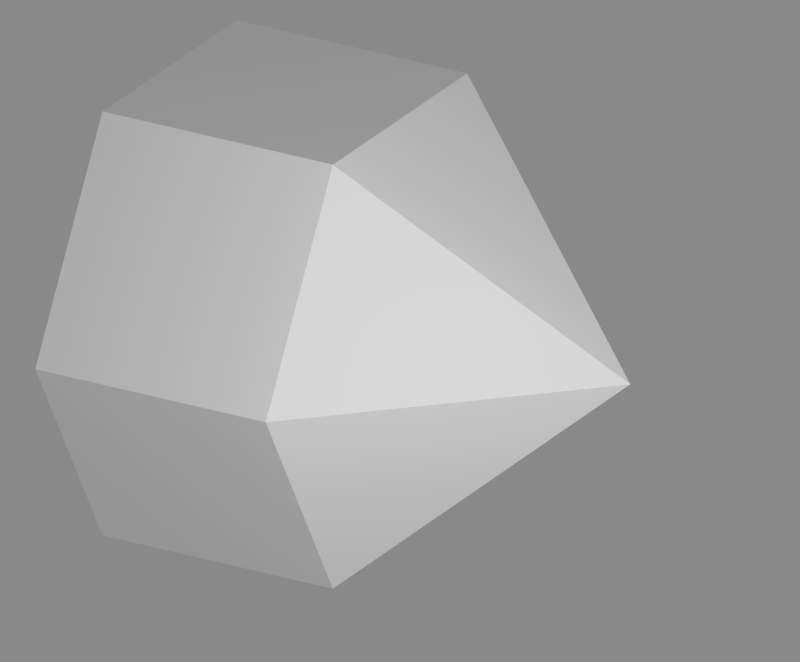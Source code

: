 # Source: bullet-double.blend  (saved by Blender 2.75.0; exported with 4.5.12 LTS)
import bpy
from mathutils import Matrix  # noqa: F401  (used for matrix-valued properties, if any)

bpy.ops.wm.read_factory_settings(use_empty=True)
scene = bpy.context.scene
scene.name = 'Scene'

# ---- collections
col_collection_1 = bpy.data.collections.new('Collection 1'); scene.collection.children.link(col_collection_1)

# ---- materials (node trees are filled in below, after node groups)
mat_material = bpy.data.materials.new('Material')
mat_material.alpha_threshold = 0.0
mat_material.diffuse_color = (0.4964, 1.0, 1.0, 1.0)
mat_material.roughness = 0.5
mat_material.specular_intensity = 1.0

# ---- material node trees
mat_material.use_nodes = True; mat_material.node_tree.nodes.clear()
_N = mat_material.node_tree.nodes; _L = mat_material.node_tree.links
n0 = _N.new('ShaderNodeBsdfDiffuse'); n0.name = 'Diffuse BSDF'; n0.location = (-116, 353)
n0.inputs[0].default_value = (1.0, 1.0, 1.0, 1.0)
n1 = _N.new('ShaderNodeMixShader'); n1.name = 'Mix Shader'; n1.location = (92, 354)
n1.inputs[0].default_value = 0.0
n2 = _N.new('ShaderNodeOutputMaterial'); n2.name = 'Material Output'; n2.location = (293, 297)
_L.new(n0.outputs[0], n1.inputs[1])
_L.new(n1.outputs[0], n2.inputs[0])
n2.is_active_output = True

# ---- world
world_world = bpy.data.worlds.new('World'); scene.world = world_world
world_world.use_nodes = True; world_world.node_tree.nodes.clear()
_N = world_world.node_tree.nodes; _L = world_world.node_tree.links
n0 = _N.new('ShaderNodeOutputWorld'); n0.name = 'World Output'; n0.location = (300, 300)
n1 = _N.new('ShaderNodeBackground'); n1.name = 'Background'; n1.location = (10, 300)
n1.inputs[0].default_value = (1.0, 1.0, 1.0, 1.0)
n1.inputs[1].default_value = 0.25
_L.new(n1.outputs[0], n0.inputs[0])
n0.is_active_output = True
world_world.color = (0.05088, 0.05088, 0.05088)
world_world.use_sun_shadow = False
world_world.sun_shadow_jitter_overblur = 0.0
world_world.cycles.sampling_method = 'MANUAL'
world_world.cycles.sample_map_resolution = 256

# ---- cameras
cam_camera = bpy.data.cameras.new('Camera')
cam_camera.type = 'ORTHO'
cam_camera.clip_end = 100.0
cam_camera.lens = 20.26
cam_camera.sensor_width = 32.0
cam_camera.sensor_height = 18.0
cam_camera.ortho_scale = 3.0
cam_camera.dof.focus_distance = 0.0

# ---- lights
light_lamp = bpy.data.lights.new('Lamp', 'POINT')
light_lamp.transmission_factor = 0.0
light_lamp.cutoff_distance = 30.0
light_lamp.energy = 256.0
light_lamp.shadow_buffer_clip_start = 1.001
light_lamp.shadow_soft_size = 0.1
light_lamp.shadow_maximum_resolution = 0.006
light_lamp.use_absolute_resolution = True
light_lamp.cycles.use_multiple_importance_sampling = False

# ---- meshes
me_cylinder = bpy.data.meshes.new('Cylinder')
me_cylinder.from_pydata([(1.0, 0.0, 5.96e-08), (-1.0, 1.0, -5.96e-08), (0.0, 1.0, 5.96e-08), (-1.0, 0.5, -0.866), (1.192e-07, 0.5, -0.866), (-1.0, -0.5, -0.866), (1.192e-07, -0.5, -0.866), (-1.0, -1.0, 0.0), (0.0, -1.0, 1.788e-07), (-1.0, -0.5, 0.866), (0.0, -0.5, 0.866), (-1.0, 0.5, 0.866), (0.0, 0.5, 0.866), (-1.0, -7.451e-08, 0.0)], [], [(0, 4, 2), (2, 4, 3), (0, 6, 4), (4, 6, 5), (0, 8, 6), (6, 8, 7), (0, 10, 8), (8, 10, 9), (0, 12, 10), (10, 12, 11), (0, 2, 12), (12, 2, 1), (1, 2, 3), (3, 4, 5), (5, 6, 7), (7, 8, 9), (9, 10, 11), (11, 12, 1), (5, 13, 3), (7, 13, 5), (9, 13, 7), (11, 13, 9), (11, 1, 13), (3, 13, 1)])
me_cylinder.materials.append(mat_material)
me_cylinder.use_remesh_preserve_volume = False
me_cylinder.use_remesh_preserve_attributes = False
me_cylinder.use_mirror_vertex_groups = False
me_cylinder.update()

# ---- objects
ob_cylinder = bpy.data.objects.new('Cylinder', me_cylinder)
ob_camera = bpy.data.objects.new('Camera', cam_camera)
ob_lamp = bpy.data.objects.new('Lamp', light_lamp)

# ---- transforms, parenting, visibility, modifiers, constraints
ob_cylinder.location = (0.0, 0.0, 0.0)
ob_cylinder.lineart.crease_threshold = 0.0
_vg = ob_cylinder.vertex_groups.new(name='tip')
_vg = ob_cylinder.vertex_groups.new(name='back')
ob_camera.location = (1.75, -3.0, 1.5)
ob_camera.rotation_euler = (1.571, 0.0, 0.5236)
ob_camera.lock_rotations_4d = False
ob_camera.empty_display_type = 'ARROWS'
ob_camera.color = (0.0, 0.0, 0.0, 0.0)
ob_camera.display_type = 'WIRE'
ob_camera.lineart.crease_threshold = 0.0
_c = ob_camera.constraints.new('TRACK_TO'); _c.name = 'Track To'
_c.target = ob_cylinder
ob_lamp.location = (3.0, -3.0, 1.5)
ob_lamp.rotation_euler = (0.6503, 0.05522, 1.866)
ob_lamp.lock_rotations_4d = False
ob_lamp.empty_display_type = 'ARROWS'
ob_lamp.color = (0.0, 0.0, 0.0, 0.0)
ob_lamp.lineart.crease_threshold = 0.0

# ---- collection membership
col_collection_1.objects.link(ob_cylinder)
col_collection_1.objects.link(ob_camera)
col_collection_1.objects.link(ob_lamp)

# ---- scene / render settings (as saved in the file)
scene.camera = ob_camera
scene.frame_start = 1; scene.frame_end = 250; scene.frame_set(1)
scene.render.engine = 'CYCLES'
scene.render.resolution_x = 1024
scene.render.resolution_y = 848
scene.render.dither_intensity = 0.0
scene.render.film_transparent = True
scene.render.use_freestyle = True
scene.cycles.use_denoising = False
scene.cycles.samples = 10
scene.cycles.sampling_pattern = 'TABULATED_SOBOL'
scene.cycles.light_sampling_threshold = 0.0
scene.cycles.use_adaptive_sampling = False
scene.cycles.use_light_tree = False
scene.cycles.blur_glossy = 0.0
scene.cycles.volume_bounces = 1
scene.cycles.pixel_filter_type = 'GAUSSIAN'
scene.cycles.sample_clamp_indirect = 0.0
scene.view_settings.view_transform = 'Standard'
bpy.context.view_layer.update()
